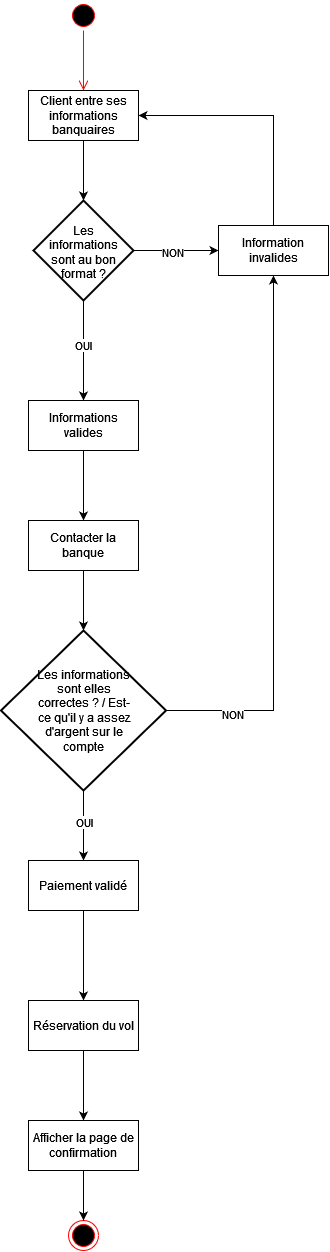

The diagram above was exported from draw.io. Its source (the exported page's mxGraphModel, read from the mxfile embedded in the PNG):
<mxGraphModel dx="2049" dy="1130" grid="1" gridSize="10" guides="1" tooltips="1" connect="1" arrows="1" fold="1" page="1" pageScale="1" pageWidth="827" pageHeight="1169" math="0" shadow="0">
  <root>
    <mxCell id="0" />
    <mxCell id="1" parent="0" />
    <mxCell id="ibGYZ0lgxQDfnJogw9N9-1" value="" style="ellipse;html=1;shape=startState;fillColor=#000000;strokeColor=#ff0000;" vertex="1" parent="1">
      <mxGeometry x="280" y="140" width="30" height="30" as="geometry" />
    </mxCell>
    <mxCell id="ibGYZ0lgxQDfnJogw9N9-2" value="" style="edgeStyle=orthogonalEdgeStyle;html=1;verticalAlign=bottom;endArrow=open;endSize=8;strokeColor=#ff0000;rounded=0;entryX=0.5;entryY=0;entryDx=0;entryDy=0;" edge="1" source="ibGYZ0lgxQDfnJogw9N9-1" parent="1" target="ibGYZ0lgxQDfnJogw9N9-4">
      <mxGeometry relative="1" as="geometry">
        <mxPoint x="295" y="230" as="targetPoint" />
      </mxGeometry>
    </mxCell>
    <mxCell id="ibGYZ0lgxQDfnJogw9N9-3" value="" style="ellipse;html=1;shape=endState;fillColor=#000000;strokeColor=#ff0000;" vertex="1" parent="1">
      <mxGeometry x="280" y="1360" width="30" height="30" as="geometry" />
    </mxCell>
    <mxCell id="ibGYZ0lgxQDfnJogw9N9-4" value="Client entre ses informations banquaires" style="html=1;whiteSpace=wrap;" vertex="1" parent="1">
      <mxGeometry x="240" y="230" width="110" height="50" as="geometry" />
    </mxCell>
    <mxCell id="ibGYZ0lgxQDfnJogw9N9-9" style="edgeStyle=orthogonalEdgeStyle;rounded=0;orthogonalLoop=1;jettySize=auto;html=1;entryX=0;entryY=0.5;entryDx=0;entryDy=0;" edge="1" parent="1" source="ibGYZ0lgxQDfnJogw9N9-5" target="ibGYZ0lgxQDfnJogw9N9-10">
      <mxGeometry relative="1" as="geometry">
        <mxPoint x="420" y="390" as="targetPoint" />
      </mxGeometry>
    </mxCell>
    <mxCell id="ibGYZ0lgxQDfnJogw9N9-12" value="NON" style="edgeLabel;html=1;align=center;verticalAlign=middle;resizable=0;points=[];" vertex="1" connectable="0" parent="ibGYZ0lgxQDfnJogw9N9-9">
      <mxGeometry x="-0.1059" y="-1" relative="1" as="geometry">
        <mxPoint as="offset" />
      </mxGeometry>
    </mxCell>
    <mxCell id="ibGYZ0lgxQDfnJogw9N9-14" style="edgeStyle=orthogonalEdgeStyle;rounded=0;orthogonalLoop=1;jettySize=auto;html=1;exitX=0.5;exitY=1;exitDx=0;exitDy=0;exitPerimeter=0;entryX=0.5;entryY=0;entryDx=0;entryDy=0;" edge="1" parent="1" source="ibGYZ0lgxQDfnJogw9N9-5" target="ibGYZ0lgxQDfnJogw9N9-13">
      <mxGeometry relative="1" as="geometry" />
    </mxCell>
    <mxCell id="ibGYZ0lgxQDfnJogw9N9-15" value="OUI" style="edgeLabel;html=1;align=center;verticalAlign=middle;resizable=0;points=[];" vertex="1" connectable="0" parent="ibGYZ0lgxQDfnJogw9N9-14">
      <mxGeometry x="-0.1269" y="-1" relative="1" as="geometry">
        <mxPoint as="offset" />
      </mxGeometry>
    </mxCell>
    <mxCell id="ibGYZ0lgxQDfnJogw9N9-5" value="&lt;p style=&quot;line-height: 120%;&quot;&gt;Les informations sont au bon format ?&lt;/p&gt;" style="strokeWidth=2;html=1;shape=mxgraph.flowchart.decision;whiteSpace=wrap;verticalAlign=middle;spacingTop=4;spacingLeft=8;spacingRight=8;" vertex="1" parent="1">
      <mxGeometry x="245" y="340" width="100" height="100" as="geometry" />
    </mxCell>
    <mxCell id="ibGYZ0lgxQDfnJogw9N9-6" style="edgeStyle=orthogonalEdgeStyle;rounded=0;orthogonalLoop=1;jettySize=auto;html=1;exitX=0.5;exitY=1;exitDx=0;exitDy=0;entryX=0.5;entryY=0;entryDx=0;entryDy=0;entryPerimeter=0;" edge="1" parent="1" source="ibGYZ0lgxQDfnJogw9N9-4" target="ibGYZ0lgxQDfnJogw9N9-5">
      <mxGeometry relative="1" as="geometry" />
    </mxCell>
    <mxCell id="ibGYZ0lgxQDfnJogw9N9-11" style="edgeStyle=orthogonalEdgeStyle;rounded=0;orthogonalLoop=1;jettySize=auto;html=1;entryX=1;entryY=0.5;entryDx=0;entryDy=0;" edge="1" parent="1" source="ibGYZ0lgxQDfnJogw9N9-10" target="ibGYZ0lgxQDfnJogw9N9-4">
      <mxGeometry relative="1" as="geometry">
        <Array as="points">
          <mxPoint x="485" y="255" />
        </Array>
      </mxGeometry>
    </mxCell>
    <mxCell id="ibGYZ0lgxQDfnJogw9N9-10" value="Information invalides" style="html=1;whiteSpace=wrap;" vertex="1" parent="1">
      <mxGeometry x="430" y="365" width="110" height="50" as="geometry" />
    </mxCell>
    <mxCell id="ibGYZ0lgxQDfnJogw9N9-13" value="Informations valides" style="html=1;whiteSpace=wrap;" vertex="1" parent="1">
      <mxGeometry x="240" y="540" width="110" height="50" as="geometry" />
    </mxCell>
    <mxCell id="ibGYZ0lgxQDfnJogw9N9-21" style="edgeStyle=orthogonalEdgeStyle;rounded=0;orthogonalLoop=1;jettySize=auto;html=1;entryX=0.5;entryY=1;entryDx=0;entryDy=0;" edge="1" parent="1" source="ibGYZ0lgxQDfnJogw9N9-16" target="ibGYZ0lgxQDfnJogw9N9-10">
      <mxGeometry relative="1" as="geometry" />
    </mxCell>
    <mxCell id="ibGYZ0lgxQDfnJogw9N9-22" value="NON" style="edgeLabel;html=1;align=center;verticalAlign=middle;resizable=0;points=[];" vertex="1" connectable="0" parent="ibGYZ0lgxQDfnJogw9N9-21">
      <mxGeometry x="-0.7595" y="-3" relative="1" as="geometry">
        <mxPoint as="offset" />
      </mxGeometry>
    </mxCell>
    <mxCell id="ibGYZ0lgxQDfnJogw9N9-24" style="edgeStyle=orthogonalEdgeStyle;rounded=0;orthogonalLoop=1;jettySize=auto;html=1;exitX=0.5;exitY=1;exitDx=0;exitDy=0;exitPerimeter=0;entryX=0.5;entryY=0;entryDx=0;entryDy=0;" edge="1" parent="1" source="ibGYZ0lgxQDfnJogw9N9-16" target="ibGYZ0lgxQDfnJogw9N9-23">
      <mxGeometry relative="1" as="geometry" />
    </mxCell>
    <mxCell id="ibGYZ0lgxQDfnJogw9N9-30" value="&lt;div&gt;OUI&lt;/div&gt;" style="edgeLabel;html=1;align=center;verticalAlign=middle;resizable=0;points=[];" vertex="1" connectable="0" parent="ibGYZ0lgxQDfnJogw9N9-24">
      <mxGeometry x="-0.102" relative="1" as="geometry">
        <mxPoint as="offset" />
      </mxGeometry>
    </mxCell>
    <mxCell id="ibGYZ0lgxQDfnJogw9N9-16" value="Les informations sont elles correctes ? / Est-ce qu'il y a assez d'argent sur le compte" style="strokeWidth=2;html=1;shape=mxgraph.flowchart.decision;whiteSpace=wrap;spacingLeft=21;spacingRight=21;spacing=15;" vertex="1" parent="1">
      <mxGeometry x="212.5" y="770" width="165" height="160" as="geometry" />
    </mxCell>
    <mxCell id="ibGYZ0lgxQDfnJogw9N9-17" style="edgeStyle=orthogonalEdgeStyle;rounded=0;orthogonalLoop=1;jettySize=auto;html=1;entryX=0.5;entryY=0;entryDx=0;entryDy=0;" edge="1" parent="1" source="ibGYZ0lgxQDfnJogw9N9-13" target="ibGYZ0lgxQDfnJogw9N9-18">
      <mxGeometry relative="1" as="geometry" />
    </mxCell>
    <mxCell id="ibGYZ0lgxQDfnJogw9N9-18" value="Contacter la banque" style="html=1;whiteSpace=wrap;" vertex="1" parent="1">
      <mxGeometry x="240" y="660" width="110" height="50" as="geometry" />
    </mxCell>
    <mxCell id="ibGYZ0lgxQDfnJogw9N9-19" style="edgeStyle=orthogonalEdgeStyle;rounded=0;orthogonalLoop=1;jettySize=auto;html=1;exitX=0.5;exitY=1;exitDx=0;exitDy=0;entryX=0.5;entryY=0;entryDx=0;entryDy=0;entryPerimeter=0;spacing=15;spacingLeft=21;spacingRight=21;" edge="1" parent="1" source="ibGYZ0lgxQDfnJogw9N9-18" target="ibGYZ0lgxQDfnJogw9N9-16">
      <mxGeometry relative="1" as="geometry" />
    </mxCell>
    <mxCell id="ibGYZ0lgxQDfnJogw9N9-26" style="edgeStyle=orthogonalEdgeStyle;rounded=0;orthogonalLoop=1;jettySize=auto;html=1;exitX=0.5;exitY=1;exitDx=0;exitDy=0;entryX=0.5;entryY=0;entryDx=0;entryDy=0;" edge="1" parent="1" source="ibGYZ0lgxQDfnJogw9N9-23" target="ibGYZ0lgxQDfnJogw9N9-25">
      <mxGeometry relative="1" as="geometry" />
    </mxCell>
    <mxCell id="ibGYZ0lgxQDfnJogw9N9-23" value="Paiement validé" style="html=1;whiteSpace=wrap;" vertex="1" parent="1">
      <mxGeometry x="240" y="1000" width="110" height="50" as="geometry" />
    </mxCell>
    <mxCell id="ibGYZ0lgxQDfnJogw9N9-28" style="edgeStyle=orthogonalEdgeStyle;rounded=0;orthogonalLoop=1;jettySize=auto;html=1;exitX=0.5;exitY=1;exitDx=0;exitDy=0;entryX=0.5;entryY=0;entryDx=0;entryDy=0;" edge="1" parent="1" source="ibGYZ0lgxQDfnJogw9N9-25" target="ibGYZ0lgxQDfnJogw9N9-27">
      <mxGeometry relative="1" as="geometry" />
    </mxCell>
    <mxCell id="ibGYZ0lgxQDfnJogw9N9-25" value="Réservation du vol" style="html=1;whiteSpace=wrap;" vertex="1" parent="1">
      <mxGeometry x="240" y="1140" width="110" height="50" as="geometry" />
    </mxCell>
    <mxCell id="ibGYZ0lgxQDfnJogw9N9-29" style="edgeStyle=orthogonalEdgeStyle;rounded=0;orthogonalLoop=1;jettySize=auto;html=1;exitX=0.5;exitY=1;exitDx=0;exitDy=0;entryX=0.5;entryY=0;entryDx=0;entryDy=0;" edge="1" parent="1" source="ibGYZ0lgxQDfnJogw9N9-27" target="ibGYZ0lgxQDfnJogw9N9-3">
      <mxGeometry relative="1" as="geometry" />
    </mxCell>
    <mxCell id="ibGYZ0lgxQDfnJogw9N9-27" value="Afficher la page de confirmation" style="html=1;whiteSpace=wrap;" vertex="1" parent="1">
      <mxGeometry x="240" y="1260" width="110" height="50" as="geometry" />
    </mxCell>
  </root>
</mxGraphModel>